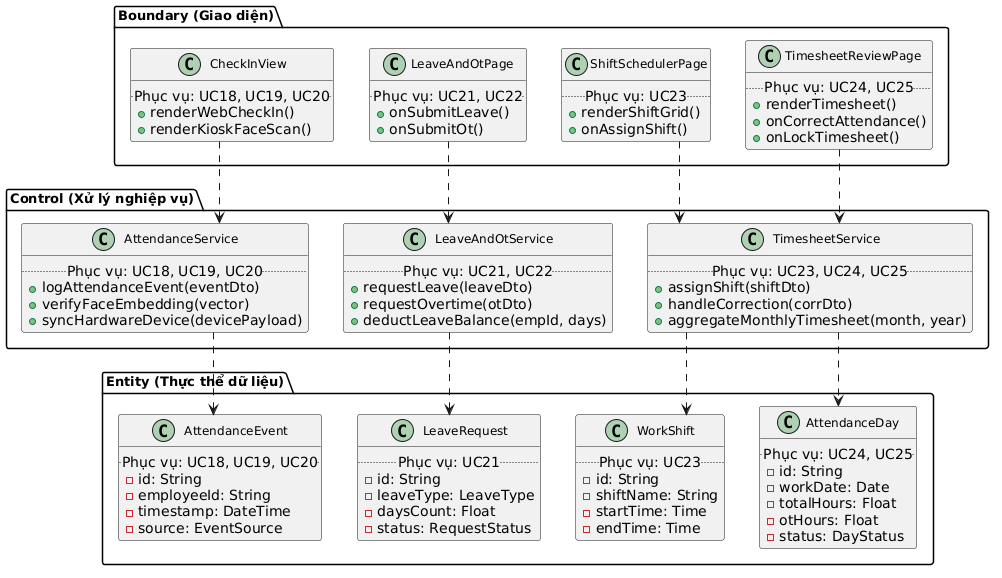

The diagram above was rendered by PlantUML. Its source (embedded in the PNG):
@startuml
skinparam linetype ortho
skinparam shadowing false
skinparam classFontSize 12
skinparam classFontName "Times New Roman"
skinparam packageFontSize 13
skinparam packageFontName "Times New Roman"
hide stereotype

package "Boundary (Giao diện)" {
  class CheckInView {
    .. Phục vụ: UC18, UC19, UC20 ..
    +renderWebCheckIn()
    +renderKioskFaceScan()
  }
  class LeaveAndOtPage {
    .. Phục vụ: UC21, UC22 ..
    +onSubmitLeave()
    +onSubmitOt()
  }
  class ShiftSchedulerPage {
    .. Phục vụ: UC23 ..
    +renderShiftGrid()
    +onAssignShift()
  }
  class TimesheetReviewPage {
    .. Phục vụ: UC24, UC25 ..
    +renderTimesheet()
    +onCorrectAttendance()
    +onLockTimesheet()
  }
}

package "Control (Xử lý nghiệp vụ)" {
  class AttendanceService {
    .. Phục vụ: UC18, UC19, UC20 ..
    +logAttendanceEvent(eventDto)
    +verifyFaceEmbedding(vector)
    +syncHardwareDevice(devicePayload)
  }
  class LeaveAndOtService {
    .. Phục vụ: UC21, UC22 ..
    +requestLeave(leaveDto)
    +requestOvertime(otDto)
    +deductLeaveBalance(empId, days)
  }
  class TimesheetService {
    .. Phục vụ: UC23, UC24, UC25 ..
    +assignShift(shiftDto)
    +handleCorrection(corrDto)
    +aggregateMonthlyTimesheet(month, year)
  }
}

package "Entity (Thực thể dữ liệu)" {
  class AttendanceEvent {
    .. Phục vụ: UC18, UC19, UC20 ..
    -id: String
    -employeeId: String
    -timestamp: DateTime
    -source: EventSource
  }
  class LeaveRequest {
    .. Phục vụ: UC21 ..
    -id: String
    -leaveType: LeaveType
    -daysCount: Float
    -status: RequestStatus
  }
  class WorkShift {
    .. Phục vụ: UC23 ..
    -id: String
    -shiftName: String
    -startTime: Time
    -endTime: Time
  }
  class AttendanceDay {
    .. Phục vụ: UC24, UC25 ..
    -id: String
    -workDate: Date
    -totalHours: Float
    -otHours: Float
    -status: DayStatus
  }
}

CheckInView ..> AttendanceService
AttendanceService ..> AttendanceEvent
LeaveAndOtPage ..> LeaveAndOtService
LeaveAndOtService ..> LeaveRequest
ShiftSchedulerPage ..> TimesheetService
TimesheetReviewPage ..> TimesheetService
TimesheetService ..> WorkShift
TimesheetService ..> AttendanceDay
@enduml